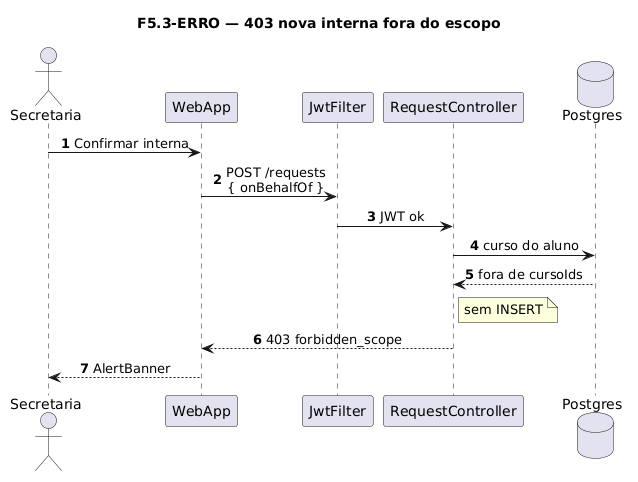

The diagram above was rendered by PlantUML. Its source (embedded in the PNG):
@startuml
title F5.3-ERRO — 403 nova interna fora do escopo
skinparam sequenceMessageAlign center
skinparam responseMessageBelowArrow true
skinparam maxMessageSize 220
autonumber

actor "Secretaria" as Sec
participant "WebApp" as WebApp
participant "JwtFilter" as Jwt
participant "RequestController" as Ctrl
database "Postgres" as Postgres

Sec -> WebApp: Confirmar interna
WebApp -> Jwt: POST /requests\n{ onBehalfOf }
Jwt -> Ctrl: JWT ok
Ctrl -> Postgres: curso do aluno
Postgres --> Ctrl: fora de cursoIds
note right of Ctrl
  sem INSERT
end note
Ctrl --> WebApp: 403 forbidden_scope
WebApp --> Sec: AlertBanner
@enduml